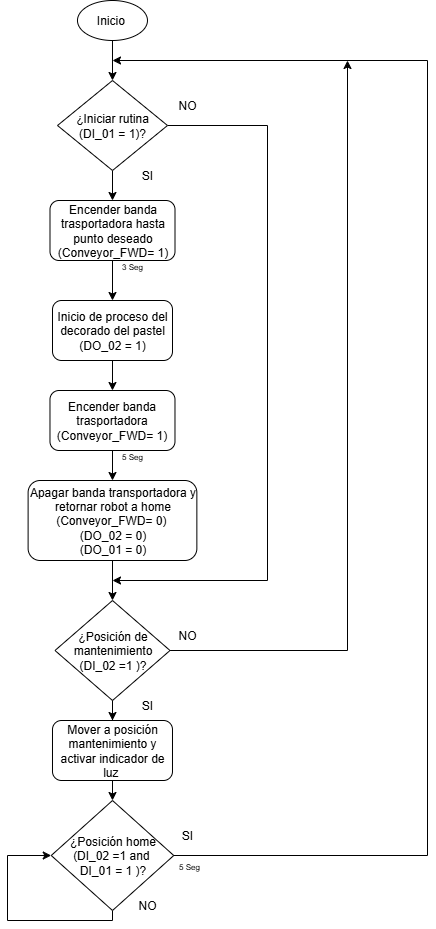

The diagram above was exported from draw.io. Its source (the exported page's mxGraphModel, read from the mxfile embedded in the PNG):
<mxGraphModel dx="787" dy="567" grid="1" gridSize="10" guides="1" tooltips="1" connect="1" arrows="1" fold="1" page="1" pageScale="1" pageWidth="850" pageHeight="1100" math="0" shadow="0">
  <root>
    <mxCell id="0" />
    <mxCell id="1" parent="0" />
    <mxCell id="hDe9UlesabzLSBrU90C8-13" style="edgeStyle=orthogonalEdgeStyle;rounded=0;orthogonalLoop=1;jettySize=auto;html=1;entryX=0.5;entryY=0;entryDx=0;entryDy=0;" edge="1" parent="1" source="hDe9UlesabzLSBrU90C8-1" target="hDe9UlesabzLSBrU90C8-2">
      <mxGeometry relative="1" as="geometry" />
    </mxCell>
    <mxCell id="hDe9UlesabzLSBrU90C8-1" value="Inicio&amp;nbsp;" style="ellipse;whiteSpace=wrap;html=1;" vertex="1" parent="1">
      <mxGeometry x="349.98" y="80" width="70" height="40" as="geometry" />
    </mxCell>
    <mxCell id="hDe9UlesabzLSBrU90C8-14" style="edgeStyle=orthogonalEdgeStyle;rounded=0;orthogonalLoop=1;jettySize=auto;html=1;entryX=0.5;entryY=0;entryDx=0;entryDy=0;" edge="1" parent="1" source="hDe9UlesabzLSBrU90C8-2" target="hDe9UlesabzLSBrU90C8-4">
      <mxGeometry relative="1" as="geometry" />
    </mxCell>
    <mxCell id="hDe9UlesabzLSBrU90C8-41" style="edgeStyle=orthogonalEdgeStyle;rounded=0;orthogonalLoop=1;jettySize=auto;html=1;" edge="1" parent="1" source="hDe9UlesabzLSBrU90C8-2">
      <mxGeometry relative="1" as="geometry">
        <mxPoint x="385" y="660" as="targetPoint" />
        <Array as="points">
          <mxPoint x="540" y="205" />
          <mxPoint x="540" y="660" />
        </Array>
      </mxGeometry>
    </mxCell>
    <mxCell id="hDe9UlesabzLSBrU90C8-2" value="¿Iniciar rutina&lt;div&gt;(DI_01 = 1)?&lt;/div&gt;" style="rhombus;whiteSpace=wrap;html=1;" vertex="1" parent="1">
      <mxGeometry x="330" y="160" width="110" height="90" as="geometry" />
    </mxCell>
    <mxCell id="hDe9UlesabzLSBrU90C8-16" style="edgeStyle=orthogonalEdgeStyle;rounded=0;orthogonalLoop=1;jettySize=auto;html=1;entryX=0.5;entryY=0;entryDx=0;entryDy=0;" edge="1" parent="1" source="hDe9UlesabzLSBrU90C8-4" target="hDe9UlesabzLSBrU90C8-5">
      <mxGeometry relative="1" as="geometry" />
    </mxCell>
    <mxCell id="hDe9UlesabzLSBrU90C8-4" value="Encender banda trasportadora hasta punto deseado&lt;div&gt;(Conveyor_FWD= 1)&lt;/div&gt;" style="rounded=1;whiteSpace=wrap;html=1;" vertex="1" parent="1">
      <mxGeometry x="322.5" y="280" width="125" height="60" as="geometry" />
    </mxCell>
    <mxCell id="hDe9UlesabzLSBrU90C8-17" style="edgeStyle=orthogonalEdgeStyle;rounded=0;orthogonalLoop=1;jettySize=auto;html=1;entryX=0.5;entryY=0;entryDx=0;entryDy=0;" edge="1" parent="1" source="hDe9UlesabzLSBrU90C8-5" target="hDe9UlesabzLSBrU90C8-6">
      <mxGeometry relative="1" as="geometry" />
    </mxCell>
    <mxCell id="hDe9UlesabzLSBrU90C8-5" value="Inicio de proceso del decorado del pastel&lt;div&gt;(DO_02 = 1)&lt;/div&gt;" style="rounded=1;whiteSpace=wrap;html=1;" vertex="1" parent="1">
      <mxGeometry x="325" y="380" width="120" height="60" as="geometry" />
    </mxCell>
    <mxCell id="hDe9UlesabzLSBrU90C8-18" style="edgeStyle=orthogonalEdgeStyle;rounded=0;orthogonalLoop=1;jettySize=auto;html=1;" edge="1" parent="1" source="hDe9UlesabzLSBrU90C8-6" target="hDe9UlesabzLSBrU90C8-7">
      <mxGeometry relative="1" as="geometry" />
    </mxCell>
    <mxCell id="hDe9UlesabzLSBrU90C8-6" value="Encender banda trasportadora&lt;div&gt;(Conveyor_FWD= 1)&lt;/div&gt;" style="rounded=1;whiteSpace=wrap;html=1;" vertex="1" parent="1">
      <mxGeometry x="322.48" y="470" width="125" height="60" as="geometry" />
    </mxCell>
    <mxCell id="hDe9UlesabzLSBrU90C8-19" style="edgeStyle=orthogonalEdgeStyle;rounded=0;orthogonalLoop=1;jettySize=auto;html=1;entryX=0.5;entryY=0;entryDx=0;entryDy=0;" edge="1" parent="1" source="hDe9UlesabzLSBrU90C8-7" target="hDe9UlesabzLSBrU90C8-8">
      <mxGeometry relative="1" as="geometry" />
    </mxCell>
    <mxCell id="hDe9UlesabzLSBrU90C8-7" value="Apagar banda transportadora y retornar robot a home&lt;br&gt;&lt;div&gt;&lt;span style=&quot;background-color: transparent; color: light-dark(rgb(0, 0, 0), rgb(255, 255, 255));&quot;&gt;(Conveyor_FWD= 0)&lt;/span&gt;&amp;nbsp;&lt;div&gt;(DO_02 = 0)&lt;br&gt;&lt;/div&gt;&lt;/div&gt;&lt;div&gt;(DO_01 = 0)&lt;/div&gt;" style="rounded=1;whiteSpace=wrap;html=1;" vertex="1" parent="1">
      <mxGeometry x="300.61" y="560" width="168.75" height="80" as="geometry" />
    </mxCell>
    <mxCell id="hDe9UlesabzLSBrU90C8-20" style="edgeStyle=orthogonalEdgeStyle;rounded=0;orthogonalLoop=1;jettySize=auto;html=1;" edge="1" parent="1" source="hDe9UlesabzLSBrU90C8-8" target="hDe9UlesabzLSBrU90C8-9">
      <mxGeometry relative="1" as="geometry" />
    </mxCell>
    <mxCell id="hDe9UlesabzLSBrU90C8-39" style="edgeStyle=orthogonalEdgeStyle;rounded=0;orthogonalLoop=1;jettySize=auto;html=1;exitX=1;exitY=0.5;exitDx=0;exitDy=0;" edge="1" parent="1" source="hDe9UlesabzLSBrU90C8-8">
      <mxGeometry relative="1" as="geometry">
        <mxPoint x="620" y="140" as="targetPoint" />
        <Array as="points">
          <mxPoint x="620" y="730" />
        </Array>
      </mxGeometry>
    </mxCell>
    <mxCell id="hDe9UlesabzLSBrU90C8-8" value="¿Posición de mantenimiento&lt;div&gt;(DI_02 =1 )?&lt;/div&gt;" style="rhombus;whiteSpace=wrap;html=1;" vertex="1" parent="1">
      <mxGeometry x="327.5" y="680" width="115" height="100" as="geometry" />
    </mxCell>
    <mxCell id="hDe9UlesabzLSBrU90C8-21" style="edgeStyle=orthogonalEdgeStyle;rounded=0;orthogonalLoop=1;jettySize=auto;html=1;" edge="1" parent="1" source="hDe9UlesabzLSBrU90C8-9" target="hDe9UlesabzLSBrU90C8-10">
      <mxGeometry relative="1" as="geometry" />
    </mxCell>
    <mxCell id="hDe9UlesabzLSBrU90C8-9" value="Mover a posición mantenimiento y activar indicador de luz&amp;nbsp;" style="rounded=1;whiteSpace=wrap;html=1;" vertex="1" parent="1">
      <mxGeometry x="324.99" y="800" width="120" height="60" as="geometry" />
    </mxCell>
    <mxCell id="hDe9UlesabzLSBrU90C8-23" style="edgeStyle=orthogonalEdgeStyle;rounded=0;orthogonalLoop=1;jettySize=auto;html=1;exitX=1;exitY=0.5;exitDx=0;exitDy=0;" edge="1" parent="1" source="hDe9UlesabzLSBrU90C8-10">
      <mxGeometry relative="1" as="geometry">
        <mxPoint x="385" y="140" as="targetPoint" />
        <Array as="points">
          <mxPoint x="700" y="935" />
          <mxPoint x="700" y="140" />
        </Array>
      </mxGeometry>
    </mxCell>
    <mxCell id="hDe9UlesabzLSBrU90C8-24" style="edgeStyle=orthogonalEdgeStyle;rounded=0;orthogonalLoop=1;jettySize=auto;html=1;entryX=0;entryY=0.5;entryDx=0;entryDy=0;" edge="1" parent="1" source="hDe9UlesabzLSBrU90C8-10" target="hDe9UlesabzLSBrU90C8-10">
      <mxGeometry relative="1" as="geometry">
        <mxPoint x="290" y="1030" as="targetPoint" />
        <Array as="points">
          <mxPoint x="385" y="930" />
        </Array>
      </mxGeometry>
    </mxCell>
    <mxCell id="hDe9UlesabzLSBrU90C8-29" style="edgeStyle=orthogonalEdgeStyle;rounded=0;orthogonalLoop=1;jettySize=auto;html=1;entryX=0;entryY=0.5;entryDx=0;entryDy=0;" edge="1" parent="1" source="hDe9UlesabzLSBrU90C8-10" target="hDe9UlesabzLSBrU90C8-10">
      <mxGeometry relative="1" as="geometry">
        <mxPoint x="280" y="920" as="targetPoint" />
        <Array as="points">
          <mxPoint x="385" y="1000" />
          <mxPoint x="280" y="1000" />
          <mxPoint x="280" y="935" />
        </Array>
      </mxGeometry>
    </mxCell>
    <mxCell id="hDe9UlesabzLSBrU90C8-10" value="¿Posición home&lt;div&gt;(DI_02 =1 and&amp;nbsp;&lt;br&gt;DI_01 = 1 )?&lt;/div&gt;" style="rhombus;whiteSpace=wrap;html=1;" vertex="1" parent="1">
      <mxGeometry x="323.74" y="880" width="122.51" height="110" as="geometry" />
    </mxCell>
    <mxCell id="hDe9UlesabzLSBrU90C8-30" value="SI" style="text;strokeColor=none;align=center;fillColor=none;html=1;verticalAlign=middle;whiteSpace=wrap;rounded=0;" vertex="1" parent="1">
      <mxGeometry x="389.98" y="240" width="60" height="30" as="geometry" />
    </mxCell>
    <mxCell id="hDe9UlesabzLSBrU90C8-32" value="&lt;font style=&quot;font-size: 8px;&quot;&gt;3 Seg&lt;/font&gt;" style="text;strokeColor=none;align=center;fillColor=none;html=1;verticalAlign=middle;whiteSpace=wrap;rounded=0;" vertex="1" parent="1">
      <mxGeometry x="389.98" y="340" width="30" height="10" as="geometry" />
    </mxCell>
    <mxCell id="hDe9UlesabzLSBrU90C8-38" value="&lt;font style=&quot;font-size: 8px;&quot;&gt;5 Seg&lt;/font&gt;" style="text;strokeColor=none;align=center;fillColor=none;html=1;verticalAlign=middle;whiteSpace=wrap;rounded=0;" vertex="1" parent="1">
      <mxGeometry x="389.98" y="530" width="30" height="10" as="geometry" />
    </mxCell>
    <mxCell id="hDe9UlesabzLSBrU90C8-42" value="NO" style="text;strokeColor=none;align=center;fillColor=none;html=1;verticalAlign=middle;whiteSpace=wrap;rounded=0;" vertex="1" parent="1">
      <mxGeometry x="430" y="170" width="60" height="30" as="geometry" />
    </mxCell>
    <mxCell id="hDe9UlesabzLSBrU90C8-44" value="NO" style="text;strokeColor=none;align=center;fillColor=none;html=1;verticalAlign=middle;whiteSpace=wrap;rounded=0;" vertex="1" parent="1">
      <mxGeometry x="430" y="700" width="60" height="30" as="geometry" />
    </mxCell>
    <mxCell id="hDe9UlesabzLSBrU90C8-45" value="SI" style="text;strokeColor=none;align=center;fillColor=none;html=1;verticalAlign=middle;whiteSpace=wrap;rounded=0;" vertex="1" parent="1">
      <mxGeometry x="389.98" y="770" width="60" height="30" as="geometry" />
    </mxCell>
    <mxCell id="hDe9UlesabzLSBrU90C8-46" value="SI" style="text;strokeColor=none;align=center;fillColor=none;html=1;verticalAlign=middle;whiteSpace=wrap;rounded=0;" vertex="1" parent="1">
      <mxGeometry x="430" y="900" width="60" height="30" as="geometry" />
    </mxCell>
    <mxCell id="hDe9UlesabzLSBrU90C8-47" value="NO" style="text;strokeColor=none;align=center;fillColor=none;html=1;verticalAlign=middle;whiteSpace=wrap;rounded=0;" vertex="1" parent="1">
      <mxGeometry x="389.98" y="970" width="60" height="30" as="geometry" />
    </mxCell>
    <mxCell id="hDe9UlesabzLSBrU90C8-48" value="&lt;font style=&quot;font-size: 8px;&quot;&gt;5 Seg&lt;/font&gt;" style="text;strokeColor=none;align=center;fillColor=none;html=1;verticalAlign=middle;whiteSpace=wrap;rounded=0;" vertex="1" parent="1">
      <mxGeometry x="447.48" y="940" width="30" height="10" as="geometry" />
    </mxCell>
  </root>
</mxGraphModel>